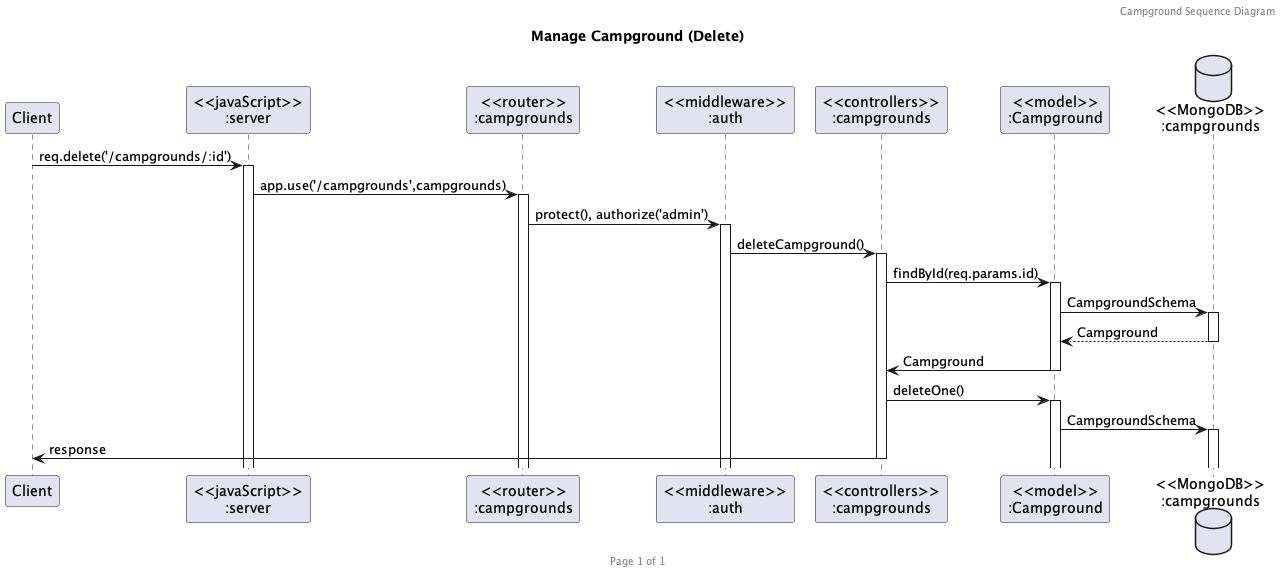

The diagram above was rendered by PlantUML. Its source (embedded in the PNG):
@startuml delete-campground

header Campground Sequence Diagram
footer Page %page% of %lastpage%
title "Manage Campground (Delete)"

participant "Client" as client
participant "<<javaScript>>\n:server" as server
participant "<<router>>\n:campgrounds" as routerCampgrounds
participant "<<middleware>>\n:auth" as middlewareAuth
participant "<<controllers>>\n:campgrounds" as controllersCampgrounds
participant "<<model>>\n:Campground" as modelCampground
database "<<MongoDB>>\n:campgrounds" as CampgroundsDatabase

client->server ++:req.delete('/campgrounds/:id')
server->routerCampgrounds ++:app.use('/campgrounds',campgrounds)
routerCampgrounds -> middlewareAuth ++: protect(), authorize('admin')
middlewareAuth -> controllersCampgrounds ++:deleteCampground()
controllersCampgrounds->modelCampground ++:findById(req.params.id)
modelCampground -> CampgroundsDatabase ++: CampgroundSchema
CampgroundsDatabase --> modelCampground --: Campground
controllersCampgrounds <- modelCampground --: Campground
controllersCampgrounds -> modelCampground ++: deleteOne()
modelCampground -> CampgroundsDatabase ++: CampgroundSchema
controllersCampgrounds->client --:response

@enduml